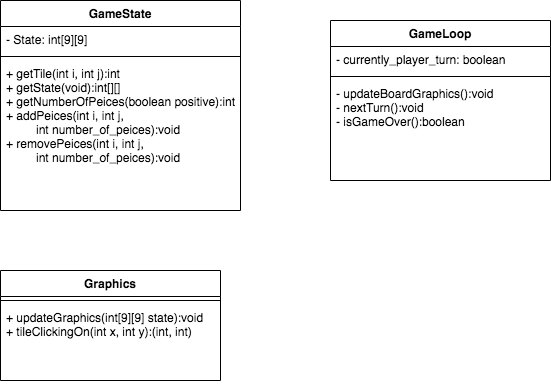

The diagram above was exported from draw.io. Its source (the exported page's mxGraphModel, read from the mxfile embedded in the PNG):
<mxGraphModel dx="1106" dy="860" grid="1" gridSize="10" guides="1" tooltips="1" connect="1" arrows="1" fold="1" page="1" pageScale="1" pageWidth="827" pageHeight="1169" math="0" shadow="0">
  <root>
    <mxCell id="WIyWlLk6GJQsqaUBKTNV-0" />
    <mxCell id="WIyWlLk6GJQsqaUBKTNV-1" parent="WIyWlLk6GJQsqaUBKTNV-0" />
    <mxCell id="8PlN8V4UDxHBoLHk6PHU-10" value="GameState" style="swimlane;fontStyle=1;align=center;verticalAlign=top;childLayout=stackLayout;horizontal=1;startSize=26;horizontalStack=0;resizeParent=1;resizeParentMax=0;resizeLast=0;collapsible=1;marginBottom=0;" vertex="1" parent="WIyWlLk6GJQsqaUBKTNV-1">
      <mxGeometry x="100" y="90" width="240" height="210" as="geometry" />
    </mxCell>
    <mxCell id="8PlN8V4UDxHBoLHk6PHU-11" value="- State: int[9][9]" style="text;strokeColor=none;fillColor=none;align=left;verticalAlign=top;spacingLeft=4;spacingRight=4;overflow=hidden;rotatable=0;points=[[0,0.5],[1,0.5]];portConstraint=eastwest;" vertex="1" parent="8PlN8V4UDxHBoLHk6PHU-10">
      <mxGeometry y="26" width="240" height="26" as="geometry" />
    </mxCell>
    <mxCell id="8PlN8V4UDxHBoLHk6PHU-12" value="" style="line;strokeWidth=1;fillColor=none;align=left;verticalAlign=middle;spacingTop=-1;spacingLeft=3;spacingRight=3;rotatable=0;labelPosition=right;points=[];portConstraint=eastwest;" vertex="1" parent="8PlN8V4UDxHBoLHk6PHU-10">
      <mxGeometry y="52" width="240" height="8" as="geometry" />
    </mxCell>
    <mxCell id="8PlN8V4UDxHBoLHk6PHU-13" value="+ getTile(int i, int j):int&#10;+ getState(void):int[][]&#10;+ getNumberOfPeices(boolean positive):int&#10;+ addPeices(int i, int j, &#10;         int number_of_peices):void&#10;+ removePeices(int i, int j,&#10;         int number_of_peices):void" style="text;strokeColor=none;fillColor=none;align=left;verticalAlign=top;spacingLeft=4;spacingRight=4;overflow=hidden;rotatable=0;points=[[0,0.5],[1,0.5]];portConstraint=eastwest;" vertex="1" parent="8PlN8V4UDxHBoLHk6PHU-10">
      <mxGeometry y="60" width="240" height="150" as="geometry" />
    </mxCell>
    <mxCell id="8PlN8V4UDxHBoLHk6PHU-14" value="GameLoop" style="swimlane;fontStyle=1;align=center;verticalAlign=top;childLayout=stackLayout;horizontal=1;startSize=26;horizontalStack=0;resizeParent=1;resizeParentMax=0;resizeLast=0;collapsible=1;marginBottom=0;" vertex="1" parent="WIyWlLk6GJQsqaUBKTNV-1">
      <mxGeometry x="430" y="110" width="220" height="160" as="geometry" />
    </mxCell>
    <mxCell id="8PlN8V4UDxHBoLHk6PHU-15" value="- currently_player_turn: boolean" style="text;strokeColor=none;fillColor=none;align=left;verticalAlign=top;spacingLeft=4;spacingRight=4;overflow=hidden;rotatable=0;points=[[0,0.5],[1,0.5]];portConstraint=eastwest;" vertex="1" parent="8PlN8V4UDxHBoLHk6PHU-14">
      <mxGeometry y="26" width="220" height="26" as="geometry" />
    </mxCell>
    <mxCell id="8PlN8V4UDxHBoLHk6PHU-16" value="" style="line;strokeWidth=1;fillColor=none;align=left;verticalAlign=middle;spacingTop=-1;spacingLeft=3;spacingRight=3;rotatable=0;labelPosition=right;points=[];portConstraint=eastwest;" vertex="1" parent="8PlN8V4UDxHBoLHk6PHU-14">
      <mxGeometry y="52" width="220" height="8" as="geometry" />
    </mxCell>
    <mxCell id="8PlN8V4UDxHBoLHk6PHU-17" value="- updateBoardGraphics():void&#10;- nextTurn():void&#10;- isGameOver():boolean" style="text;strokeColor=none;fillColor=none;align=left;verticalAlign=top;spacingLeft=4;spacingRight=4;overflow=hidden;rotatable=0;points=[[0,0.5],[1,0.5]];portConstraint=eastwest;" vertex="1" parent="8PlN8V4UDxHBoLHk6PHU-14">
      <mxGeometry y="60" width="220" height="100" as="geometry" />
    </mxCell>
    <mxCell id="8PlN8V4UDxHBoLHk6PHU-18" value="Graphics" style="swimlane;fontStyle=1;align=center;verticalAlign=top;childLayout=stackLayout;horizontal=1;startSize=26;horizontalStack=0;resizeParent=1;resizeParentMax=0;resizeLast=0;collapsible=1;marginBottom=0;" vertex="1" parent="WIyWlLk6GJQsqaUBKTNV-1">
      <mxGeometry x="100" y="360" width="220" height="110" as="geometry" />
    </mxCell>
    <mxCell id="8PlN8V4UDxHBoLHk6PHU-20" value="" style="line;strokeWidth=1;fillColor=none;align=left;verticalAlign=middle;spacingTop=-1;spacingLeft=3;spacingRight=3;rotatable=0;labelPosition=right;points=[];portConstraint=eastwest;" vertex="1" parent="8PlN8V4UDxHBoLHk6PHU-18">
      <mxGeometry y="26" width="220" height="8" as="geometry" />
    </mxCell>
    <mxCell id="8PlN8V4UDxHBoLHk6PHU-21" value="+ updateGraphics(int[9][9] state):void&#10;+ tileClickingOn(int x, int y):(int, int)" style="text;strokeColor=none;fillColor=none;align=left;verticalAlign=top;spacingLeft=4;spacingRight=4;overflow=hidden;rotatable=0;points=[[0,0.5],[1,0.5]];portConstraint=eastwest;" vertex="1" parent="8PlN8V4UDxHBoLHk6PHU-18">
      <mxGeometry y="34" width="220" height="76" as="geometry" />
    </mxCell>
  </root>
</mxGraphModel>